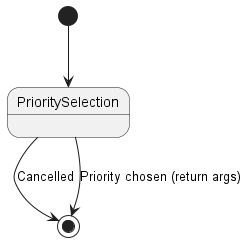

The diagram above was rendered by PlantUML. Its source (embedded in the PNG):
@startuml Filter Command State Diagram

[*] --> PrioritySelection
PrioritySelection --> [*] : Cancelled
PrioritySelection --> [*] : Priority chosen (return args)
@enduml